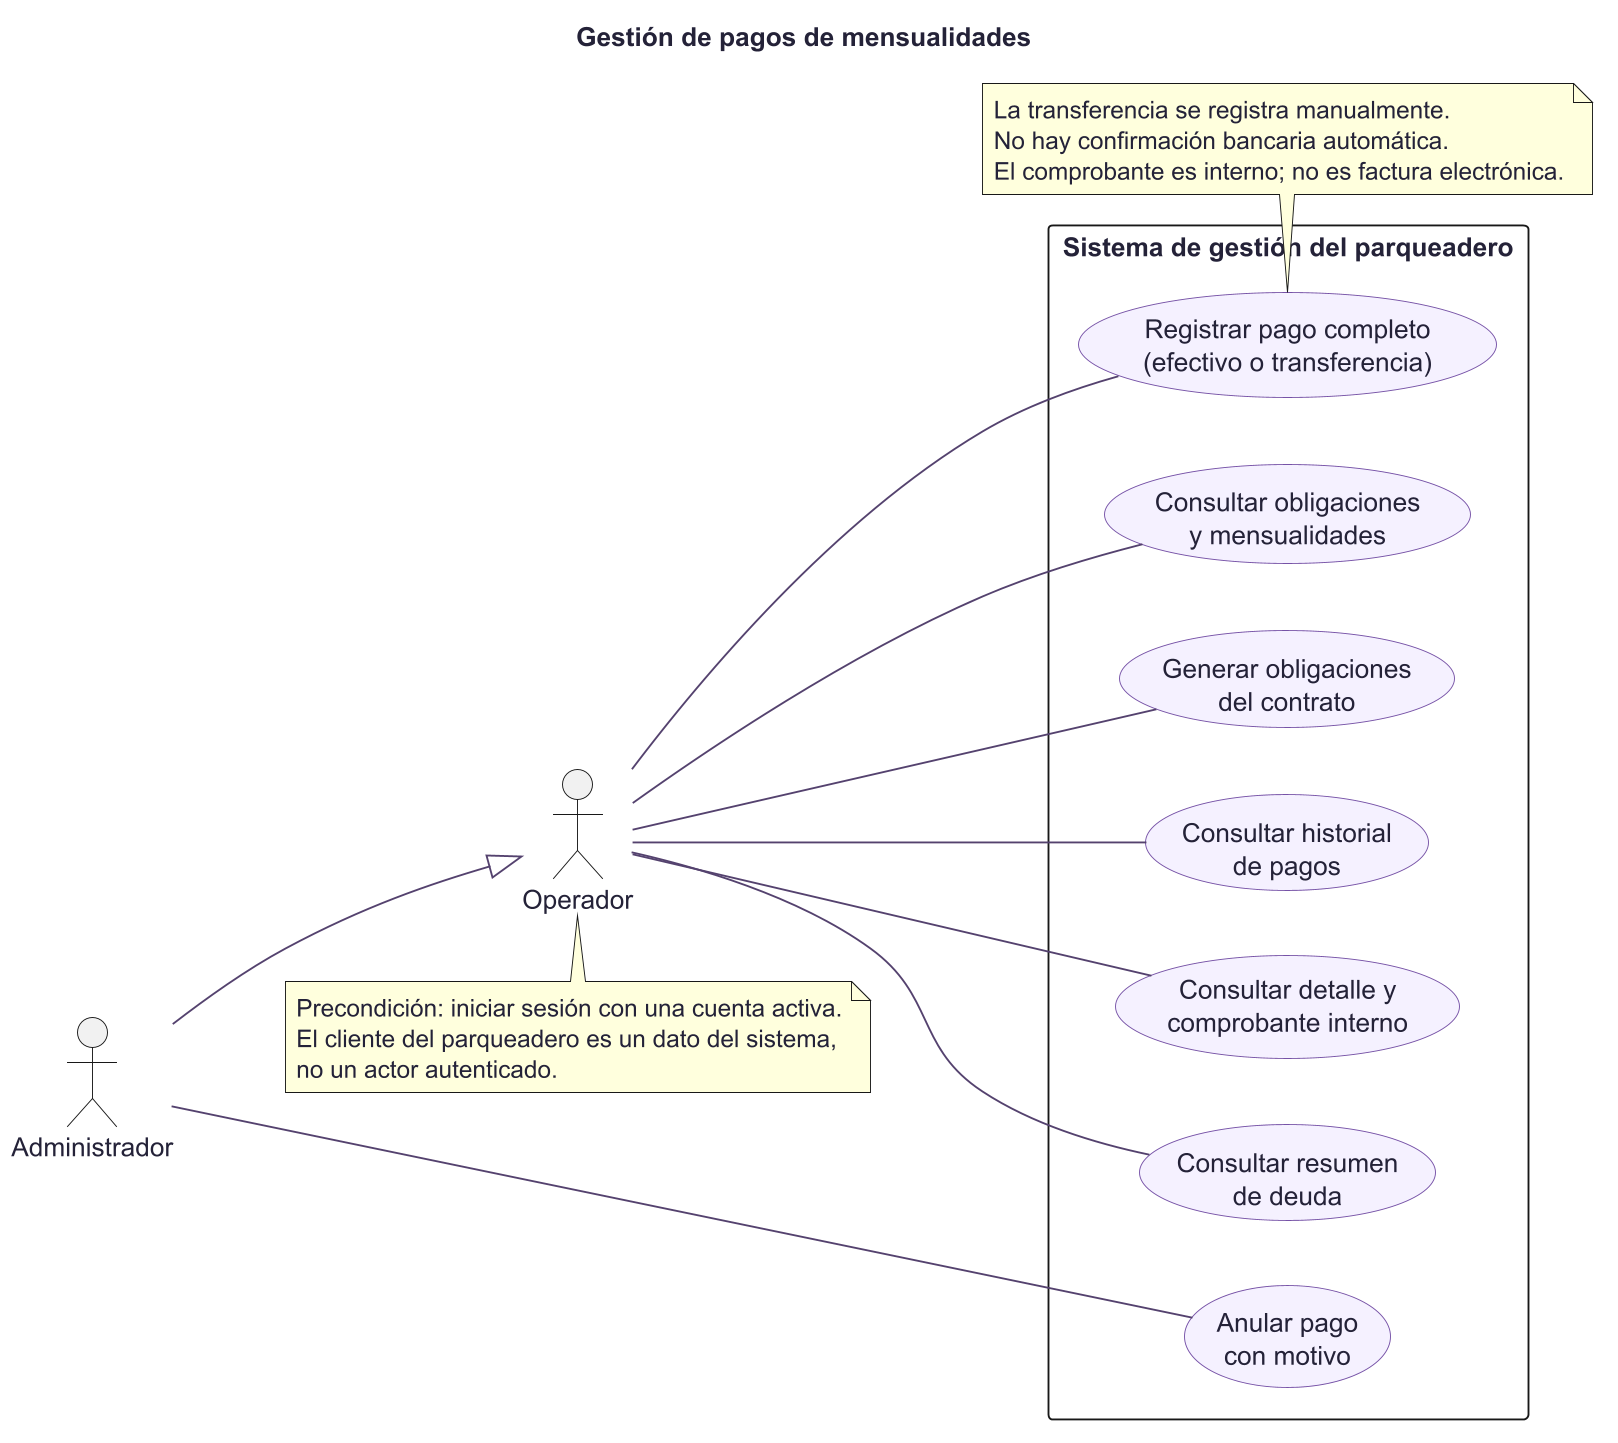

The diagram above was rendered by PlantUML. Its source (embedded in the PNG):
@startuml
left to right direction
skinparam backgroundColor #FFFFFF
skinparam defaultFontColor #242238
skinparam shadowing false
 skinparam dpi 180
skinparam packageStyle rectangle
skinparam usecase {
  BackgroundColor #F5F1FF
  BorderColor #7653A6
  ArrowColor #55436F
}
skinparam actorStyle stickman

title Gestión de pagos de mensualidades

actor Operador as Op
actor Administrador as Admin
Admin --|> Op

rectangle "Sistema de gestión del parqueadero" {
  usecase "Consultar obligaciones\ny mensualidades" as UC1
  usecase "Generar obligaciones\ndel contrato" as UC2
  usecase "Registrar pago completo\n(efectivo o transferencia)" as UC3
  usecase "Consultar historial\nde pagos" as UC4
  usecase "Consultar detalle y\ncomprobante interno" as UC5
  usecase "Consultar resumen\nde deuda" as UC6
  usecase "Anular pago\ncon motivo" as UC7
}

Op -- UC1
Op -- UC2
Op -- UC3
Op -- UC4
Op -- UC5
Op -- UC6
Admin -- UC7

note bottom of UC3
La transferencia se registra manualmente.
No hay confirmación bancaria automática.
El comprobante es interno; no es factura electrónica.
end note

note bottom of Op
Precondición: iniciar sesión con una cuenta activa.
El cliente del parqueadero es un dato del sistema,
no un actor autenticado.
end note
@enduml